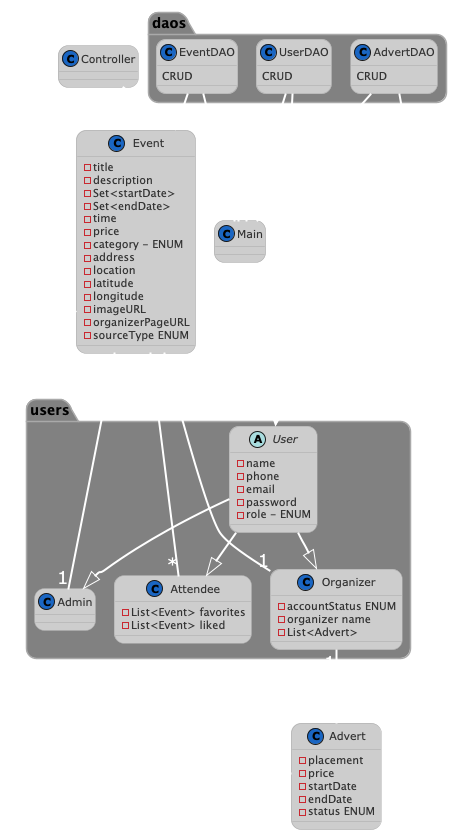

The diagram above was rendered by PlantUML. Its source (embedded in the PNG):
@startuml
!pragma layout smetana
!theme reddress-lightblue
skinparam backgroundColor none
skinparam ArrowColor white
skinparam ArrowThickness 2
skinparam roundcorner 20
skinparam ArrowFontColor White
skinparam ArrowFontSize 18
skinparam package {
BackgroundColor grey
BorderColor darkgrey
}

'https://plantuml.com/class-diagram
class Main{}

package users{
abstract class User{
- name
- phone
- email
- password
- role - ENUM
}
class Admin{}
class Attendee{
- List<Event> favorites
- List<Event> liked
}
class Organizer{
- accountStatus ENUM
- organizer name
- List<Advert>
}
}

User --|> Organizer
User --|> Admin
User --|> Attendee

class Event {
- title
- description
- Set<startDate>
- Set<endDate>
- time
- price
- category - ENUM
- address
- location
- latitude
- longitude
- imageURL
- organizerPageURL
- sourceType ENUM
}

Event "*"----"*" Attendee
Event "*"--"1" Admin
Event "*"--"1" Organizer
Event "1"--"*" Advert

class Advert{
- placement
- price
- startDate
- endDate
- status ENUM
}
Organizer "1" --- "*" Advert
class Controller{}
Controller -- Main
package daos{
class EventDAO{
CRUD
}
EventDAO --> Event
EventDAO -- Main

class UserDAO{
CRUD
}
UserDAO --> User
UserDAO -- Main

class AdvertDAO{
CRUD
}
AdvertDAO --> Advert
AdvertDAO -- Main
}
@enduml